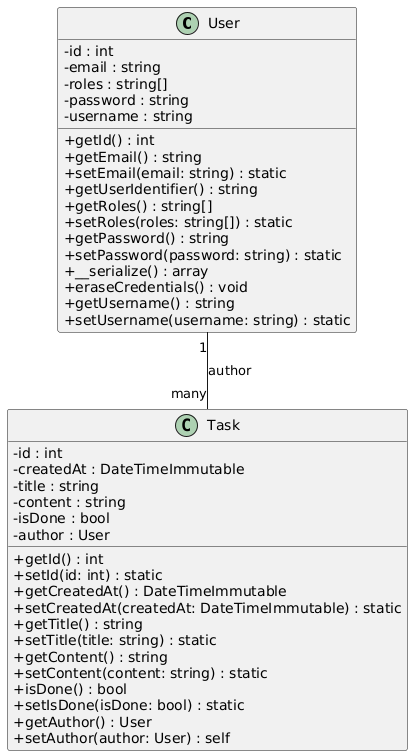

The diagram above was rendered by PlantUML. Its source (embedded in the PNG):
@startuml
' Définir le style de fond
skinparam classAttributeIconSize 0

class User {
    - id : int
    - email : string
    - roles : string[]
    - password : string
    - username : string
    __
    + getId() : int
    + getEmail() : string
    + setEmail(email: string) : static
    + getUserIdentifier() : string
    + getRoles() : string[]
    + setRoles(roles: string[]) : static
    + getPassword() : string
    + setPassword(password: string) : static
    + __serialize() : array
    + eraseCredentials() : void
    + getUsername() : string
    + setUsername(username: string) : static
}

class Task {
    - id : int
    - createdAt : DateTimeImmutable
    - title : string
    - content : string
    - isDone : bool
    - author : User
    __
    + getId() : int
    + setId(id: int) : static
    + getCreatedAt() : DateTimeImmutable
    + setCreatedAt(createdAt: DateTimeImmutable) : static
    + getTitle() : string
    + setTitle(title: string) : static
    + getContent() : string
    + setContent(content: string) : static
    + isDone() : bool
    + setIsDone(isDone: bool) : static
    + getAuthor() : User
    + setAuthor(author: User) : self
}

User "1" -- "many" Task : author
@enduml